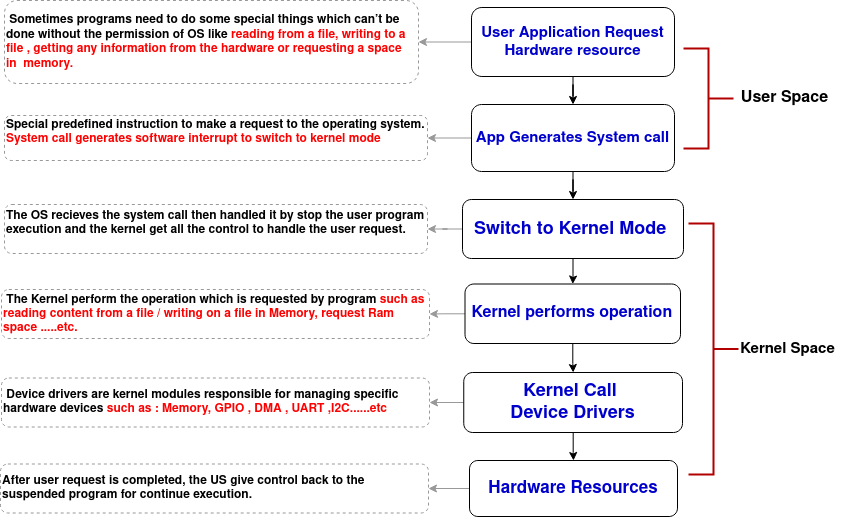

The diagram above was exported from draw.io. Its source (the exported page's mxGraphModel, read from the mxfile embedded in the PNG):
<mxGraphModel dx="812" dy="483" grid="0" gridSize="10" guides="1" tooltips="1" connect="1" arrows="1" fold="1" page="1" pageScale="1" pageWidth="850" pageHeight="1100" math="0" shadow="0">
  <root>
    <mxCell id="0" />
    <mxCell id="1" parent="0" />
    <mxCell id="WB8ZfytEFhn4DVHP2ePZ-6" value="" style="edgeStyle=orthogonalEdgeStyle;rounded=0;orthogonalLoop=1;jettySize=auto;html=1;" edge="1" parent="1" source="WB8ZfytEFhn4DVHP2ePZ-2" target="WB8ZfytEFhn4DVHP2ePZ-5">
      <mxGeometry relative="1" as="geometry" />
    </mxCell>
    <mxCell id="WB8ZfytEFhn4DVHP2ePZ-12" value="" style="edgeStyle=orthogonalEdgeStyle;rounded=0;orthogonalLoop=1;jettySize=auto;html=1;strokeColor=#999999;" edge="1" parent="1" source="WB8ZfytEFhn4DVHP2ePZ-2" target="WB8ZfytEFhn4DVHP2ePZ-11">
      <mxGeometry relative="1" as="geometry" />
    </mxCell>
    <mxCell id="WB8ZfytEFhn4DVHP2ePZ-2" value="&lt;font color=&quot;#0000cc&quot;&gt;&lt;b style=&quot;font-size: 15px;&quot;&gt;User Application Request Hardware resource&lt;br&gt;&lt;/b&gt;&lt;/font&gt;" style="rounded=1;whiteSpace=wrap;html=1;" vertex="1" parent="1">
      <mxGeometry x="481" y="40" width="203" height="69" as="geometry" />
    </mxCell>
    <mxCell id="WB8ZfytEFhn4DVHP2ePZ-16" value="" style="edgeStyle=orthogonalEdgeStyle;rounded=0;orthogonalLoop=1;jettySize=auto;html=1;strokeColor=#999999;" edge="1" parent="1" source="WB8ZfytEFhn4DVHP2ePZ-5" target="WB8ZfytEFhn4DVHP2ePZ-14">
      <mxGeometry relative="1" as="geometry" />
    </mxCell>
    <mxCell id="WB8ZfytEFhn4DVHP2ePZ-21" value="" style="edgeStyle=orthogonalEdgeStyle;rounded=0;orthogonalLoop=1;jettySize=auto;html=1;" edge="1" parent="1" source="WB8ZfytEFhn4DVHP2ePZ-5" target="WB8ZfytEFhn4DVHP2ePZ-17">
      <mxGeometry relative="1" as="geometry" />
    </mxCell>
    <mxCell id="WB8ZfytEFhn4DVHP2ePZ-5" value="&lt;font color=&quot;#0000cc&quot;&gt;&lt;b&gt;&lt;span style=&quot;font-size: 15px;&quot;&gt;App Generates System call&lt;br&gt;&lt;/span&gt;&lt;/b&gt;&lt;/font&gt;" style="rounded=1;whiteSpace=wrap;html=1;" vertex="1" parent="1">
      <mxGeometry x="481" y="137" width="203" height="67" as="geometry" />
    </mxCell>
    <mxCell id="WB8ZfytEFhn4DVHP2ePZ-11" value="&lt;p align=&quot;left&quot; style=&quot;line-height: 130%;&quot;&gt;&lt;/p&gt;&lt;div style=&quot;&quot; align=&quot;left&quot;&gt;&lt;b&gt;&amp;nbsp;Sometimes programs need to do some special things which can’t be done  without the permission of  OS like &lt;font style=&quot;font-size: 12px;&quot; color=&quot;#ff0000&quot;&gt;reading from a file, writing to a file , getting any information from the hardware or requesting a space in&amp;nbsp; memory. &lt;/font&gt;&lt;br&gt;&lt;/b&gt;&lt;/div&gt;&lt;p align=&quot;left&quot;&gt;&lt;/p&gt;" style="rounded=1;whiteSpace=wrap;html=1;dashed=1;align=left;strokeColor=#999999;" vertex="1" parent="1">
      <mxGeometry x="14" y="33" width="414" height="83" as="geometry" />
    </mxCell>
    <mxCell id="WB8ZfytEFhn4DVHP2ePZ-14" value="&lt;div&gt;&lt;b&gt;Special predefined instruction to make a request to the operating system.&lt;/b&gt;&lt;/div&gt;&lt;div&gt;&lt;font color=&quot;#ff0000&quot;&gt;&lt;b&gt;System call generates software interrupt to switch to kernel mode&lt;br&gt;&lt;/b&gt;&lt;/font&gt;&lt;/div&gt;&lt;p align=&quot;left&quot;&gt;&lt;/p&gt;" style="rounded=1;whiteSpace=wrap;html=1;dashed=1;align=left;strokeColor=#999999;glass=0;shadow=0;" vertex="1" parent="1">
      <mxGeometry x="14" y="148" width="423" height="45" as="geometry" />
    </mxCell>
    <mxCell id="WB8ZfytEFhn4DVHP2ePZ-20" value="" style="edgeStyle=orthogonalEdgeStyle;rounded=0;orthogonalLoop=1;jettySize=auto;html=1;strokeColor=#999999;" edge="1" parent="1" source="WB8ZfytEFhn4DVHP2ePZ-17" target="WB8ZfytEFhn4DVHP2ePZ-19">
      <mxGeometry relative="1" as="geometry" />
    </mxCell>
    <mxCell id="WB8ZfytEFhn4DVHP2ePZ-23" value="" style="edgeStyle=orthogonalEdgeStyle;rounded=0;orthogonalLoop=1;jettySize=auto;html=1;" edge="1" parent="1" source="WB8ZfytEFhn4DVHP2ePZ-17" target="WB8ZfytEFhn4DVHP2ePZ-22">
      <mxGeometry relative="1" as="geometry" />
    </mxCell>
    <mxCell id="WB8ZfytEFhn4DVHP2ePZ-17" value="&lt;div align=&quot;center&quot; style=&quot;font-size: 18px;&quot;&gt;&lt;font color=&quot;#0000cc&quot;&gt;&lt;b&gt;&lt;font style=&quot;font-size: 18px;&quot;&gt;&amp;nbsp; Switch to &lt;font style=&quot;font-size: 18px;&quot;&gt;Kernel&lt;/font&gt; Mode&lt;/font&gt;&lt;/b&gt;&lt;/font&gt;&lt;br&gt;&lt;/div&gt;" style="whiteSpace=wrap;html=1;rounded=1;align=left;" vertex="1" parent="1">
      <mxGeometry x="472" y="232" width="221" height="59" as="geometry" />
    </mxCell>
    <mxCell id="WB8ZfytEFhn4DVHP2ePZ-19" value="&lt;b&gt;The OS recieves the system call then handled it by stop the user program &lt;br&gt;execution and the kernel get all the control to handle the user request.&lt;br&gt;&lt;/b&gt;&lt;p align=&quot;left&quot;&gt;&lt;/p&gt;" style="rounded=1;whiteSpace=wrap;html=1;dashed=1;align=left;strokeColor=#999999;" vertex="1" parent="1">
      <mxGeometry x="14" y="237" width="423" height="49" as="geometry" />
    </mxCell>
    <mxCell id="WB8ZfytEFhn4DVHP2ePZ-25" value="" style="edgeStyle=orthogonalEdgeStyle;rounded=0;orthogonalLoop=1;jettySize=auto;html=1;strokeColor=#999999;" edge="1" parent="1" source="WB8ZfytEFhn4DVHP2ePZ-22" target="WB8ZfytEFhn4DVHP2ePZ-24">
      <mxGeometry relative="1" as="geometry" />
    </mxCell>
    <mxCell id="WB8ZfytEFhn4DVHP2ePZ-27" value="" style="edgeStyle=orthogonalEdgeStyle;rounded=0;orthogonalLoop=1;jettySize=auto;html=1;" edge="1" parent="1" source="WB8ZfytEFhn4DVHP2ePZ-22" target="WB8ZfytEFhn4DVHP2ePZ-26">
      <mxGeometry relative="1" as="geometry" />
    </mxCell>
    <mxCell id="WB8ZfytEFhn4DVHP2ePZ-22" value="&lt;div align=&quot;center&quot; style=&quot;font-size: 16px;&quot;&gt;&lt;font color=&quot;#0000cc&quot; style=&quot;font-size: 16px;&quot;&gt;&lt;b&gt;&amp;nbsp;Kernel performs operation&lt;/b&gt;&lt;br&gt;&lt;/font&gt;&lt;/div&gt;" style="whiteSpace=wrap;html=1;align=left;rounded=1;" vertex="1" parent="1">
      <mxGeometry x="474.5" y="316.5" width="215.5" height="59.5" as="geometry" />
    </mxCell>
    <mxCell id="WB8ZfytEFhn4DVHP2ePZ-24" value="&lt;b&gt;&lt;font color=&quot;#ff0000&quot;&gt;&amp;nbsp;&lt;/font&gt;The Kernel perform the operation which is requested by program&lt;font color=&quot;#ff0000&quot;&gt; such as&amp;nbsp; reading content from a file / writing on a file in Memory, request Ram space .....etc.&lt;/font&gt;&lt;/b&gt;" style="rounded=1;whiteSpace=wrap;html=1;dashed=1;align=left;strokeColor=#999999;" vertex="1" parent="1">
      <mxGeometry x="11" y="322" width="428" height="49" as="geometry" />
    </mxCell>
    <mxCell id="WB8ZfytEFhn4DVHP2ePZ-29" value="" style="edgeStyle=orthogonalEdgeStyle;rounded=0;orthogonalLoop=1;jettySize=auto;html=1;strokeColor=#999999;" edge="1" parent="1" source="WB8ZfytEFhn4DVHP2ePZ-26" target="WB8ZfytEFhn4DVHP2ePZ-28">
      <mxGeometry relative="1" as="geometry" />
    </mxCell>
    <mxCell id="WB8ZfytEFhn4DVHP2ePZ-31" value="" style="edgeStyle=orthogonalEdgeStyle;rounded=0;orthogonalLoop=1;jettySize=auto;html=1;" edge="1" parent="1" source="WB8ZfytEFhn4DVHP2ePZ-26" target="WB8ZfytEFhn4DVHP2ePZ-30">
      <mxGeometry relative="1" as="geometry" />
    </mxCell>
    <mxCell id="WB8ZfytEFhn4DVHP2ePZ-26" value="&lt;div style=&quot;font-size: 18px;&quot; align=&quot;center&quot;&gt;&lt;font style=&quot;font-size: 18px;&quot; color=&quot;#0000cc&quot;&gt;&lt;b&gt;Kernel Call&amp;nbsp;&lt;/b&gt;&lt;/font&gt;&lt;/div&gt;&lt;div style=&quot;font-size: 18px;&quot; align=&quot;center&quot;&gt;&lt;font style=&quot;font-size: 18px;&quot; color=&quot;#0000cc&quot;&gt;&lt;b&gt;Device Drivers&lt;/b&gt;&lt;/font&gt;&lt;font style=&quot;font-size: 18px;&quot;&gt;&lt;br&gt;&lt;/font&gt;&lt;/div&gt;" style="whiteSpace=wrap;html=1;align=center;rounded=1;strokeColor=#000000;" vertex="1" parent="1">
      <mxGeometry x="473.25" y="405" width="218.75" height="60" as="geometry" />
    </mxCell>
    <mxCell id="WB8ZfytEFhn4DVHP2ePZ-28" value="&lt;b&gt;&amp;nbsp;Device drivers are kernel modules responsible for managing specific hardware devices &lt;font color=&quot;#ff0000&quot;&gt;such as : Memory, GPIO , DMA , UART ,I2C......etc&lt;br&gt;&lt;/font&gt;&lt;/b&gt;" style="rounded=1;whiteSpace=wrap;html=1;dashed=1;align=left;strokeColor=#999999;" vertex="1" parent="1">
      <mxGeometry x="11" y="410.5" width="428" height="49" as="geometry" />
    </mxCell>
    <mxCell id="WB8ZfytEFhn4DVHP2ePZ-33" value="" style="edgeStyle=orthogonalEdgeStyle;rounded=0;orthogonalLoop=1;jettySize=auto;html=1;strokeColor=#999999;" edge="1" parent="1" source="WB8ZfytEFhn4DVHP2ePZ-30" target="WB8ZfytEFhn4DVHP2ePZ-32">
      <mxGeometry relative="1" as="geometry" />
    </mxCell>
    <mxCell id="WB8ZfytEFhn4DVHP2ePZ-30" value="&lt;font color=&quot;#0000cc&quot;&gt;&lt;b style=&quot;font-size: 17px;&quot;&gt;Hardware Resources&lt;br&gt;&lt;/b&gt;&lt;/font&gt;" style="whiteSpace=wrap;html=1;strokeColor=#000000;rounded=1;" vertex="1" parent="1">
      <mxGeometry x="479" y="493" width="208" height="56" as="geometry" />
    </mxCell>
    <mxCell id="WB8ZfytEFhn4DVHP2ePZ-32" value="&lt;b&gt;After user request is completed, the US give control back to the suspended program for continue execution.&lt;/b&gt;" style="rounded=1;whiteSpace=wrap;html=1;dashed=1;align=left;strokeColor=#999999;" vertex="1" parent="1">
      <mxGeometry x="10" y="496.5" width="428" height="49" as="geometry" />
    </mxCell>
    <mxCell id="WB8ZfytEFhn4DVHP2ePZ-34" value="&lt;font style=&quot;font-size: 16px;&quot;&gt;&lt;b&gt;&lt;font style=&quot;font-size: 16px;&quot;&gt;User Space&lt;/font&gt;&lt;/b&gt;&lt;/font&gt;" style="text;html=1;strokeColor=none;fillColor=none;align=center;verticalAlign=middle;whiteSpace=wrap;rounded=0;" vertex="1" parent="1">
      <mxGeometry x="741" y="116" width="107" height="30" as="geometry" />
    </mxCell>
    <mxCell id="WB8ZfytEFhn4DVHP2ePZ-36" value="" style="strokeWidth=2;html=1;shape=mxgraph.flowchart.annotation_2;align=left;labelPosition=right;pointerEvents=1;direction=west;fillColor=#e51400;fontColor=#ffffff;strokeColor=#B20000;" vertex="1" parent="1">
      <mxGeometry x="693" y="81" width="50" height="100" as="geometry" />
    </mxCell>
    <mxCell id="WB8ZfytEFhn4DVHP2ePZ-37" value="" style="strokeWidth=2;html=1;shape=mxgraph.flowchart.annotation_2;align=left;labelPosition=right;pointerEvents=1;direction=west;fillColor=#e51400;fontColor=#ffffff;strokeColor=#B20000;" vertex="1" parent="1">
      <mxGeometry x="698" y="256" width="50" height="251" as="geometry" />
    </mxCell>
    <mxCell id="WB8ZfytEFhn4DVHP2ePZ-38" value="&lt;font style=&quot;font-size: 15px;&quot;&gt;&lt;b&gt;Kernel Space&lt;br&gt;&lt;/b&gt;&lt;/font&gt;" style="text;html=1;strokeColor=none;fillColor=none;align=center;verticalAlign=middle;whiteSpace=wrap;rounded=0;" vertex="1" parent="1">
      <mxGeometry x="744" y="366.5" width="107" height="30" as="geometry" />
    </mxCell>
  </root>
</mxGraphModel>